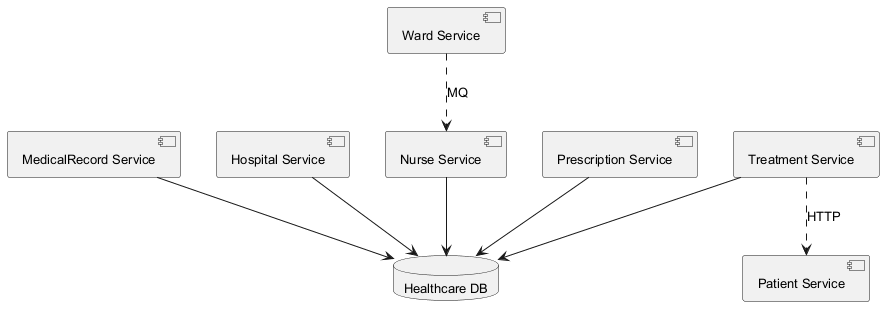

The diagram above was rendered by PlantUML. Its source (embedded in the PNG):
@startuml
skinparam backgroundColor #FFFFFF
skinparam classBackgroundColor #F1F8E9
skinparam classBorderColor #33691E
skinparam defaultFontSize 13
component "Ward Service" as C_WardService
component "Nurse Service" as C_NurseService
component "MedicalRecord Service" as C_MedicalRecordService
component "Hospital Service" as C_HospitalService
component "Patient Service" as C_PatientService
component "Treatment Service" as C_TreatmentService
component "Prescription Service" as C_PrescriptionService
database "Healthcare DB" as DB_healthcare
C_NurseService --> DB_healthcare
C_MedicalRecordService --> DB_healthcare
C_HospitalService --> DB_healthcare
C_TreatmentService --> DB_healthcare
C_PrescriptionService --> DB_healthcare
C_TreatmentService ..> C_PatientService : HTTP
C_WardService ..> C_NurseService : MQ
@enduml